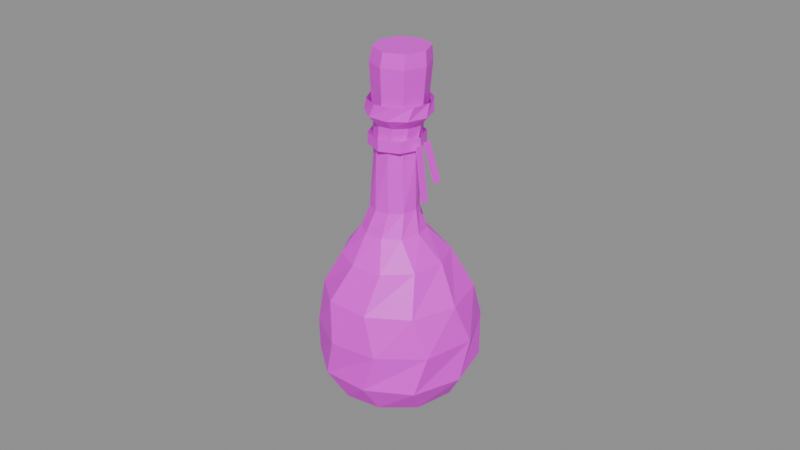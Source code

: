 # Source: item.stamina_potion.blend  (saved by Blender 5.2.45; exported with 4.5.12 LTS)
import bpy
from mathutils import Matrix  # noqa: F401  (used for matrix-valued properties, if any)

bpy.ops.wm.read_factory_settings(use_empty=True)
scene = bpy.context.scene
scene.name = 'Scene'

# ---- images (referenced by path relative to the original .blend; pixels are not part of the script)
import os
ASSET_DIR = os.environ.get("B2B_ASSET_DIR", "")  # directory of the original .blend (textures are referenced by path, not embedded)
HERE = os.path.dirname(os.path.abspath(__file__))  # packed textures are extracted next to this script under _unpacked/

def load_image(name, relpath, width, height, colorspace="sRGB"):
    """Load a texture the original file referenced (path relative to the .blend, or extracted next to this script)."""
    p = next((c for c in (os.path.join(HERE, relpath), os.path.join(ASSET_DIR, relpath)) if relpath and os.path.exists(c)), "")
    if p:
        img = bpy.data.images.load(p, check_existing=True)
        img.name = name
    else:  # same state as the original file: an image datablock whose file is absent (Cycles renders it pink)
        img = bpy.data.images.new(name, width, height)
        img.source = "FILE"
        img.filepath = "//" + (relpath or name)
    img.colorspace_settings.name = colorspace
    return img
img_palette_png = load_image('palette.png', 'palette.png', 1024, 1024, 'sRGB')

# ---- materials (node trees are filled in below, after node groups)
mat_palette = bpy.data.materials.new('palette')

# ---- material node trees
mat_palette.use_nodes = True; mat_palette.node_tree.nodes.clear()
_N = mat_palette.node_tree.nodes; _L = mat_palette.node_tree.links
n0 = _N.new('ShaderNodeBsdfPrincipled'); n0.name = 'Principled BSDF'; n0.location = (-200, 100)
n0.inputs[10].default_value = 0.005
n1 = _N.new('ShaderNodeOutputMaterial'); n1.name = 'Material Output'; n1.location = (200, 100)
n2 = _N.new('ShaderNodeTexImage'); n2.name = 'Image Texture'; n2.location = (0, 0)
n2.image = img_palette_png
n2.interpolation = 'Closest'
_L.new(n0.outputs[0], n1.inputs[0])
_L.new(n2.outputs[0], n0.inputs[0])
n1.is_active_output = True

# ---- meshes
me_potion = bpy.data.meshes.new('potion')
me_potion.from_pydata([(0.01121, -0.001661, 0.0), (0.008877, 0.00579, 0.0), (0.002482, 0.01022, 0.0), (-0.005262, 0.01029, 0.0), (-0.01104, 0.005356, 0.0), (-0.01279, -0.001661, 0.0), (-0.0105, -0.008288, 0.0), (-0.004915, -0.01254, 0.0), (0.002176, -0.0126, 0.0), (0.008323, -0.00871, 0.0), (0.01842, 0.001332, 0.003), (0.01294, 0.01246, 0.003), (0.001845, 0.0178, 0.003), (-0.01005, 0.01567, 0.003), (-0.01779, 0.006849, 0.003), (-0.01893, -0.004313, 0.003), (-0.01415, -0.01425, 0.003), (-0.004341, -0.01954, 0.003), (0.006873, -0.01814, 0.003), (0.01583, -0.01058, 0.003), (0.0242, -0.001661, 0.012), (0.02008, 0.01393, 0.012), (0.006734, 0.02331, 0.012), (-0.009073, 0.02202, 0.012), (-0.02105, 0.01263, 0.012), (-0.02422, -0.001661, 0.012), (-0.01964, -0.01493, 0.012), (-0.008559, -0.02376, 0.012), (0.005898, -0.02406, 0.012), (0.01896, -0.01643, 0.012), (0.02492, 0.002313, 0.024), (0.01782, 0.01727, 0.024), (0.003008, 0.02482, 0.024), (-0.01281, 0.02117, 0.024), (-0.02345, 0.009783, 0.024), (-0.02492, -0.005218, 0.024), (-0.01741, -0.01747, 0.024), (-0.005215, -0.02482, 0.024), (0.009393, -0.02318, 0.024), (0.0215, -0.01352, 0.024), (0.02205, -0.001661, 0.036), (0.01824, 0.01259, 0.036), (0.00608, 0.02129, 0.036), (-0.008508, 0.02028, 0.036), (-0.01954, 0.01153, 0.036), (-0.02286, -0.001661, 0.036), (-0.01806, -0.01378, 0.036), (-0.008001, -0.02204, 0.036), (0.005352, -0.02238, 0.036), (0.01691, -0.01495, 0.036), (0.015, 0.0008628, 0.047), (0.01096, 0.01054, 0.047), (0.001396, 0.01512, 0.047), (-0.008774, 0.01316, 0.047), (-0.01543, 0.005672, 0.047), (-0.01656, -0.003907, 0.047), (-0.01211, -0.0122, 0.047), (-0.003872, -0.01668, 0.047), (0.005728, -0.0158, 0.047), (0.01297, -0.009052, 0.047), (0.008329, -0.001421, 0.055), (0.006682, 0.004384, 0.055), (0.001678, 0.007764, 0.055), (-0.004306, 0.007811, 0.055), (-0.008963, 0.004142, 0.055), (-0.01065, -0.001421, 0.055), (-0.008939, -0.006966, 0.055), (-0.004176, -0.01025, 0.055), (0.001567, -0.01027, 0.055), (0.006486, -0.007083, 0.055), (0.006107, -0.000153, 0.062), (0.004106, 0.003949, 0.062), (4.087e-05, 0.006061, 0.062), (-0.00441, 0.005218, 0.062), (-0.00756, 0.00206, 0.062), (-0.008091, -0.002299, 0.062), (-0.006183, -0.006195, 0.062), (-0.002318, -0.008181, 0.062), (0.001981, -0.007549, 0.062), (0.005285, -0.0046, 0.062), (0.006392, -0.0008689, 0.078), (0.005022, 0.003212, 0.078), (0.001585, 0.005838, 0.078), (-0.002701, 0.005615, 0.078), (-0.006125, 0.003149, 0.078), (-0.007351, -0.0008689, 0.078), (-0.005898, -0.004722, 0.078), (-0.002663, -0.007235, 0.078), (0.001494, -0.007298, 0.078), (0.004978, -0.004918, 0.078), (0.007116, 0.0004537, 0.088), (0.005096, 0.004442, 0.088), (0.001153, 0.00662, 0.088), (-0.003289, 0.005847, 0.088), (-0.006319, 0.002623, 0.088), (-0.007165, -0.001705, 0.088), (-0.005092, -0.005603, 0.088), (-0.001222, -0.007718, 0.088), (0.003115, -0.006946, 0.088), (0.006268, -0.003903, 0.088), (0.009938, -0.0005569, 0.091), (0.008086, 0.005213, 0.091), (0.003229, 0.008934, 0.091), (-0.002952, 0.008974, 0.091), (-0.007673, 0.005123, 0.091), (-0.009566, -0.0005569, 0.091), (-0.00779, -0.006322, 0.091), (-0.002881, -0.00987, 0.091), (0.003127, -0.009734, 0.091), (0.007956, -0.006232, 0.091), (0.009773, 0.0009525, 0.095), (0.007154, 0.006177, 0.095), (0.002022, 0.009202, 0.095), (-0.003891, 0.008153, 0.095), (-0.007884, 0.003845, 0.095), (-0.008937, -0.001875, 0.095), (-0.006277, -0.007065, 0.095), (-0.001098, -0.009634, 0.095), (0.00458, -0.008768, 0.095), (0.008846, -0.004829, 0.095), (0.008221, -0.0004609, 0.091), (0.005937, 0.005055, 0.091), (0.0004213, 0.007339, 0.091), (-0.005094, 0.005055, 0.091), (-0.007379, -0.0004609, 0.091), (-0.005094, -0.005976, 0.091), (0.0004213, -0.008261, 0.091), (0.005937, -0.005976, 0.091), (0.009621, -0.0004609, 0.1055), (0.007044, 0.005762, 0.1055), (0.0008213, 0.008339, 0.1055), (-0.005401, 0.005762, 0.1055), (-0.007979, -0.0004609, 0.1055), (-0.005401, -0.006683, 0.1055), (0.0008213, -0.009261, 0.1055), (0.007044, -0.006683, 0.1055), (0.009221, -0.0002609, 0.1098), (0.00682, 0.005537, 0.1098), (0.001021, 0.007939, 0.1098), (-0.004777, 0.005537, 0.1098), (-0.007179, -0.0002609, 0.1098), (-0.004777, -0.006059, 0.1098), (0.001021, -0.008461, 0.1098), (0.00682, -0.006059, 0.1098), (0.008061, -0.0007489, 0.0812), (0.005601, 0.005191, 0.0812), (-0.000339, 0.007651, 0.0812), (-0.006279, 0.005191, 0.0812), (-0.008739, -0.0007489, 0.0812), (-0.006279, -0.006689, 0.0812), (-0.000339, -0.009149, 0.0812), (0.005601, -0.006689, 0.0812), (0.008061, -0.0007489, 0.0848), (0.005601, 0.005191, 0.0848), (-0.000339, 0.007651, 0.0848), (-0.006279, 0.005191, 0.0848), (-0.008739, -0.0007489, 0.0848), (-0.006279, -0.006689, 0.0848), (-0.000339, -0.009149, 0.0848), (0.005601, -0.006689, 0.0848), (0.008861, -0.003549, 0.083), (0.008861, -0.0009489, 0.083), (0.01166, -0.001849, 0.067), (0.01166, -0.004449, 0.067), (0.01126, -0.004449, 0.067), (0.01126, -0.001849, 0.067), (0.008461, -0.0009489, 0.083), (0.008461, -0.003549, 0.083), (0.008661, 0.0001511, 0.083), (0.008661, 0.002751, 0.083), (0.01146, 0.004071, 0.071), (0.01146, 0.001471, 0.071), (0.01106, 0.001471, 0.071), (0.01106, 0.004071, 0.071), (0.008261, 0.002751, 0.083), (0.008261, 0.0001511, 0.083)], [], [(0, 1, 11, 10), (1, 2, 12, 11), (2, 3, 13, 12), (3, 4, 14, 13), (4, 5, 15, 14), (5, 6, 16, 15), (6, 7, 17, 16), (7, 8, 18, 17), (8, 9, 19, 18), (9, 0, 10, 19), (10, 11, 21, 20), (11, 12, 22, 21), (12, 13, 23, 22), (13, 14, 24, 23), (14, 15, 25, 24), (15, 16, 26, 25), (16, 17, 27, 26), (17, 18, 28, 27), (18, 19, 29, 28), (19, 10, 20, 29), (20, 21, 31, 30), (21, 22, 32, 31), (22, 23, 33, 32), (23, 24, 34, 33), (24, 25, 35, 34), (25, 26, 36, 35), (26, 27, 37, 36), (27, 28, 38, 37), (28, 29, 39, 38), (29, 20, 30, 39), (30, 31, 41, 40), (31, 32, 42, 41), (32, 33, 43, 42), (33, 34, 44, 43), (34, 35, 45, 44), (35, 36, 46, 45), (36, 37, 47, 46), (37, 38, 48, 47), (38, 39, 49, 48), (39, 30, 40, 49), (40, 41, 51, 50), (41, 42, 52, 51), (42, 43, 53, 52), (43, 44, 54, 53), (44, 45, 55, 54), (45, 46, 56, 55), (46, 47, 57, 56), (47, 48, 58, 57), (48, 49, 59, 58), (49, 40, 50, 59), (50, 51, 61, 60), (51, 52, 62, 61), (52, 53, 63, 62), (53, 54, 64, 63), (54, 55, 65, 64), (55, 56, 66, 65), (56, 57, 67, 66), (57, 58, 68, 67), (58, 59, 69, 68), (59, 50, 60, 69), (60, 61, 71, 70), (61, 62, 72, 71), (62, 63, 73, 72), (63, 64, 74, 73), (64, 65, 75, 74), (65, 66, 76, 75), (66, 67, 77, 76), (67, 68, 78, 77), (68, 69, 79, 78), (69, 60, 70, 79), (70, 71, 81, 80), (71, 72, 82, 81), (72, 73, 83, 82), (73, 74, 84, 83), (74, 75, 85, 84), (75, 76, 86, 85), (76, 77, 87, 86), (77, 78, 88, 87), (78, 79, 89, 88), (79, 70, 80, 89), (80, 81, 91, 90), (81, 82, 92, 91), (82, 83, 93, 92), (83, 84, 94, 93), (84, 85, 95, 94), (85, 86, 96, 95), (86, 87, 97, 96), (87, 88, 98, 97), (88, 89, 99, 98), (89, 80, 90, 99), (90, 91, 101, 100), (91, 92, 102, 101), (92, 93, 103, 102), (93, 94, 104, 103), (94, 95, 105, 104), (95, 96, 106, 105), (96, 97, 107, 106), (97, 98, 108, 107), (98, 99, 109, 108), (99, 90, 100, 109), (100, 101, 111, 110), (101, 102, 112, 111), (102, 103, 113, 112), (103, 104, 114, 113), (104, 105, 115, 114), (105, 106, 116, 115), (106, 107, 117, 116), (107, 108, 118, 117), (108, 109, 119, 118), (109, 100, 110, 119), (9, 8, 7, 6, 5, 4, 3, 2, 1, 0), (120, 121, 129, 128), (121, 122, 130, 129), (122, 123, 131, 130), (123, 124, 132, 131), (124, 125, 133, 132), (125, 126, 134, 133), (126, 127, 135, 134), (127, 120, 128, 135), (128, 129, 137, 136), (129, 130, 138, 137), (130, 131, 139, 138), (131, 132, 140, 139), (132, 133, 141, 140), (133, 134, 142, 141), (134, 135, 143, 142), (135, 128, 136, 143), (136, 137, 138, 139, 140, 141, 142, 143), (127, 126, 125, 124, 123, 122, 121, 120), (144, 145, 153, 152), (145, 146, 154, 153), (146, 147, 155, 154), (147, 148, 156, 155), (148, 149, 157, 156), (149, 150, 158, 157), (150, 151, 159, 158), (151, 144, 152, 159), (160, 163, 162, 161), (164, 167, 166, 165), (168, 171, 170, 169), (172, 175, 174, 173)])
_uv = me_potion.uv_layers.new(name='UVMap')
_uv.uv.foreach_set('vector', [0.5625, 0.05556, 0.5625, 0.05556, 0.5625, 0.05556, 0.5625, 0.05556, 0.5625, 0.05556, 0.5625, 0.05556, 0.5625, 0.05556, 0.5625, 0.05556, 0.5625, 0.05556, 0.5625, 0.05556, 0.5625, 0.05556, 0.5625, 0.05556, 0.5625, 0.05556, 0.5625, 0.05556, 0.5625, 0.05556, 0.5625, 0.05556, 0.5625, 0.05556, 0.5625, 0.05556, 0.5625, 0.05556, 0.5625, 0.05556, 0.5625, 0.05556, 0.5625, 0.05556, 0.5625, 0.05556, 0.5625, 0.05556, 0.5625, 0.05556, 0.5625, 0.05556, 0.5625, 0.05556, 0.5625, 0.05556, 0.5625, 0.05556, 0.5625, 0.05556, 0.5625, 0.05556, 0.5625, 0.05556, 0.5625, 0.05556, 0.5625, 0.05556, 0.5625, 0.05556, 0.5625, 0.05556, 0.5625, 0.05556, 0.5625, 0.05556, 0.5625, 0.05556, 0.5625, 0.05556, 0.4375, 0.05556, 0.4375, 0.05556, 0.4375, 0.05556, 0.4375, 0.05556, 0.4375, 0.05556, 0.4375, 0.05556, 0.4375, 0.05556, 0.4375, 0.05556, 0.4375, 0.05556, 0.4375, 0.05556, 0.4375, 0.05556, 0.4375, 0.05556, 0.4375, 0.05556, 0.4375, 0.05556, 0.4375, 0.05556, 0.4375, 0.05556, 0.4375, 0.05556, 0.4375, 0.05556, 0.4375, 0.05556, 0.4375, 0.05556, 0.4375, 0.05556, 0.4375, 0.05556, 0.4375, 0.05556, 0.4375, 0.05556, 0.4375, 0.05556, 0.4375, 0.05556, 0.4375, 0.05556, 0.4375, 0.05556, 0.4375, 0.05556, 0.4375, 0.05556, 0.4375, 0.05556, 0.4375, 0.05556, 0.4375, 0.05556, 0.4375, 0.05556, 0.4375, 0.05556, 0.4375, 0.05556, 0.4375, 0.05556, 0.4375, 0.05556, 0.4375, 0.05556, 0.4375, 0.05556, 0.4375, 0.05556, 0.4375, 0.05556, 0.4375, 0.05556, 0.4375, 0.05556, 0.4375, 0.05556, 0.4375, 0.05556, 0.4375, 0.05556, 0.4375, 0.05556, 0.1875, 0.05556, 0.1875, 0.05556, 0.1875, 0.05556, 0.1875, 0.05556, 0.4375, 0.05556, 0.4375, 0.05556, 0.4375, 0.05556, 0.4375, 0.05556, 0.4375, 0.05556, 0.4375, 0.05556, 0.4375, 0.05556, 0.4375, 0.05556, 0.4375, 0.05556, 0.4375, 0.05556, 0.4375, 0.05556, 0.4375, 0.05556, 0.4375, 0.05556, 0.4375, 0.05556, 0.4375, 0.05556, 0.4375, 0.05556, 0.4375, 0.05556, 0.4375, 0.05556, 0.4375, 0.05556, 0.4375, 0.05556, 0.4375, 0.05556, 0.4375, 0.05556, 0.4375, 0.05556, 0.4375, 0.05556, 0.4375, 0.05556, 0.4375, 0.05556, 0.4375, 0.05556, 0.4375, 0.05556, 0.4375, 0.05556, 0.4375, 0.05556, 0.4375, 0.05556, 0.4375, 0.05556, 0.4375, 0.05556, 0.4375, 0.05556, 0.4375, 0.05556, 0.4375, 0.05556, 0.1875, 0.05556, 0.1875, 0.05556, 0.1875, 0.05556, 0.1875, 0.05556, 0.4375, 0.05556, 0.4375, 0.05556, 0.4375, 0.05556, 0.4375, 0.05556, 0.4375, 0.05556, 0.4375, 0.05556, 0.4375, 0.05556, 0.4375, 0.05556, 0.4375, 0.05556, 0.4375, 0.05556, 0.4375, 0.05556, 0.4375, 0.05556, 0.4375, 0.05556, 0.4375, 0.05556, 0.4375, 0.05556, 0.4375, 0.05556, 0.4375, 0.05556, 0.4375, 0.05556, 0.4375, 0.05556, 0.4375, 0.05556, 0.4375, 0.05556, 0.4375, 0.05556, 0.4375, 0.05556, 0.4375, 0.05556, 0.4375, 0.05556, 0.4375, 0.05556, 0.4375, 0.05556, 0.4375, 0.05556, 0.3125, 0.05556, 0.3125, 0.05556, 0.3125, 0.05556, 0.3125, 0.05556, 0.3125, 0.05556, 0.3125, 0.05556, 0.3125, 0.05556, 0.3125, 0.05556, 0.1875, 0.05556, 0.1875, 0.05556, 0.1875, 0.05556, 0.1875, 0.05556, 0.3125, 0.05556, 0.3125, 0.05556, 0.3125, 0.05556, 0.3125, 0.05556, 0.3125, 0.05556, 0.3125, 0.05556, 0.3125, 0.05556, 0.3125, 0.05556, 0.3125, 0.05556, 0.3125, 0.05556, 0.3125, 0.05556, 0.3125, 0.05556, 0.3125, 0.05556, 0.3125, 0.05556, 0.3125, 0.05556, 0.3125, 0.05556, 0.3125, 0.05556, 0.3125, 0.05556, 0.3125, 0.05556, 0.3125, 0.05556, 0.3125, 0.05556, 0.3125, 0.05556, 0.3125, 0.05556, 0.3125, 0.05556, 0.3125, 0.05556, 0.3125, 0.05556, 0.3125, 0.05556, 0.3125, 0.05556, 0.3125, 0.05556, 0.3125, 0.05556, 0.3125, 0.05556, 0.3125, 0.05556, 0.3125, 0.05556, 0.3125, 0.05556, 0.3125, 0.05556, 0.3125, 0.05556, 0.1875, 0.05556, 0.1875, 0.05556, 0.1875, 0.05556, 0.1875, 0.05556, 0.3125, 0.05556, 0.3125, 0.05556, 0.3125, 0.05556, 0.3125, 0.05556, 0.3125, 0.05556, 0.3125, 0.05556, 0.3125, 0.05556, 0.3125, 0.05556, 0.3125, 0.05556, 0.3125, 0.05556, 0.3125, 0.05556, 0.3125, 0.05556, 0.3125, 0.05556, 0.3125, 0.05556, 0.3125, 0.05556, 0.3125, 0.05556, 0.3125, 0.05556, 0.3125, 0.05556, 0.3125, 0.05556, 0.3125, 0.05556, 0.3125, 0.05556, 0.3125, 0.05556, 0.3125, 0.05556, 0.3125, 0.05556, 0.3125, 0.05556, 0.3125, 0.05556, 0.3125, 0.05556, 0.3125, 0.05556, 0.3125, 0.05556, 0.3125, 0.05556, 0.3125, 0.05556, 0.3125, 0.05556, 0.3125, 0.05556, 0.3125, 0.05556, 0.3125, 0.05556, 0.3125, 0.05556, 0.1875, 0.05556, 0.1875, 0.05556, 0.1875, 0.05556, 0.1875, 0.05556, 0.3125, 0.05556, 0.3125, 0.05556, 0.3125, 0.05556, 0.3125, 0.05556, 0.3125, 0.05556, 0.3125, 0.05556, 0.3125, 0.05556, 0.3125, 0.05556, 0.3125, 0.05556, 0.3125, 0.05556, 0.3125, 0.05556, 0.3125, 0.05556, 0.3125, 0.05556, 0.3125, 0.05556, 0.3125, 0.05556, 0.3125, 0.05556, 0.3125, 0.05556, 0.3125, 0.05556, 0.3125, 0.05556, 0.3125, 0.05556, 0.3125, 0.05556, 0.3125, 0.05556, 0.3125, 0.05556, 0.3125, 0.05556, 0.3125, 0.05556, 0.3125, 0.05556, 0.3125, 0.05556, 0.3125, 0.05556, 0.3125, 0.05556, 0.3125, 0.05556, 0.3125, 0.05556, 0.3125, 0.05556, 0.3125, 0.05556, 0.3125, 0.05556, 0.3125, 0.05556, 0.3125, 0.05556, 0.3125, 0.05556, 0.3125, 0.05556, 0.3125, 0.05556, 0.3125, 0.05556, 0.3125, 0.05556, 0.3125, 0.05556, 0.3125, 0.05556, 0.3125, 0.05556, 0.3125, 0.05556, 0.3125, 0.05556, 0.3125, 0.05556, 0.3125, 0.05556, 0.3125, 0.05556, 0.3125, 0.05556, 0.3125, 0.05556, 0.3125, 0.05556, 0.3125, 0.05556, 0.3125, 0.05556, 0.3125, 0.05556, 0.3125, 0.05556, 0.3125, 0.05556, 0.3125, 0.05556, 0.3125, 0.05556, 0.3125, 0.05556, 0.3125, 0.05556, 0.3125, 0.05556, 0.3125, 0.05556, 0.3125, 0.05556, 0.3125, 0.05556, 0.3125, 0.05556, 0.3125, 0.05556, 0.3125, 0.05556, 0.3125, 0.05556, 0.3125, 0.05556, 0.3125, 0.05556, 0.3125, 0.05556, 0.3125, 0.05556, 0.3125, 0.05556, 0.3125, 0.05556, 0.3125, 0.05556, 0.3125, 0.05556, 0.3125, 0.05556, 0.3125, 0.05556, 0.3125, 0.05556, 0.3125, 0.05556, 0.3125, 0.05556, 0.3125, 0.05556, 0.3125, 0.05556, 0.3125, 0.05556, 0.3125, 0.05556, 0.3125, 0.05556, 0.3125, 0.05556, 0.3125, 0.05556, 0.3125, 0.05556, 0.3125, 0.05556, 0.3125, 0.05556, 0.3125, 0.05556, 0.3125, 0.05556, 0.3125, 0.05556, 0.3125, 0.05556, 0.3125, 0.05556, 0.3125, 0.05556, 0.3125, 0.05556, 0.3125, 0.05556, 0.3125, 0.05556, 0.3125, 0.05556, 0.3125, 0.05556, 0.3125, 0.05556, 0.3125, 0.05556, 0.3125, 0.05556, 0.3125, 0.05556, 0.3125, 0.05556, 0.3125, 0.05556, 0.3125, 0.05556, 0.3125, 0.05556, 0.3125, 0.05556, 0.3125, 0.05556, 0.3125, 0.05556, 0.3125, 0.05556, 0.3125, 0.05556, 0.3125, 0.05556, 0.3125, 0.05556, 0.3125, 0.05556, 0.3125, 0.05556, 0.3125, 0.05556, 0.3125, 0.05556, 0.3125, 0.05556, 0.3125, 0.05556, 0.3125, 0.05556, 0.3125, 0.05556, 0.3125, 0.05556, 0.3125, 0.05556, 0.3125, 0.05556, 0.3125, 0.05556, 0.3125, 0.05556, 0.3125, 0.05556, 0.3125, 0.05556, 0.3125, 0.05556, 0.3125, 0.05556, 0.3125, 0.05556, 0.3125, 0.05556, 0.3125, 0.05556, 0.3125, 0.05556, 0.3125, 0.05556, 0.3125, 0.05556, 0.3125, 0.05556, 0.3125, 0.05556, 0.3125, 0.05556, 0.3125, 0.05556, 0.3125, 0.05556, 0.3125, 0.05556, 0.3125, 0.05556, 0.3125, 0.05556, 0.3125, 0.05556, 0.3125, 0.05556, 0.3125, 0.05556, 0.3125, 0.05556, 0.3125, 0.05556, 0.3125, 0.05556, 0.3125, 0.05556, 0.3125, 0.05556, 0.3125, 0.05556, 0.3125, 0.05556, 0.3125, 0.05556, 0.3125, 0.05556, 0.3125, 0.05556, 0.3125, 0.05556, 0.3125, 0.05556, 0.3125, 0.05556, 0.3125, 0.05556, 0.3125, 0.05556, 0.3125, 0.05556, 0.3125, 0.05556, 0.3125, 0.05556, 0.3125, 0.05556, 0.3125, 0.05556, 0.3125, 0.05556, 0.3125, 0.05556, 0.3125, 0.05556, 0.3125, 0.05556, 0.3125, 0.05556, 0.3125, 0.05556, 0.3125, 0.05556, 0.3125, 0.05556, 0.3125, 0.05556, 0.3125, 0.05556, 0.3125, 0.05556, 0.3125, 0.05556, 0.3125, 0.05556, 0.3125, 0.05556, 0.3125, 0.05556, 0.3125, 0.05556, 0.5625, 0.05556, 0.5625, 0.05556, 0.5625, 0.05556, 0.5625, 0.05556, 0.5625, 0.05556, 0.5625, 0.05556, 0.5625, 0.05556, 0.5625, 0.05556, 0.5625, 0.05556, 0.5625, 0.05556, 0.3125, 0.7222, 0.3125, 0.7222, 0.3125, 0.7222, 0.3125, 0.7222, 0.3125, 0.7222, 0.3125, 0.7222, 0.3125, 0.7222, 0.3125, 0.7222, 0.3125, 0.7222, 0.3125, 0.7222, 0.3125, 0.7222, 0.3125, 0.7222, 0.3125, 0.7222, 0.3125, 0.7222, 0.3125, 0.7222, 0.3125, 0.7222, 0.3125, 0.7222, 0.3125, 0.7222, 0.3125, 0.7222, 0.3125, 0.7222, 0.3125, 0.7222, 0.3125, 0.7222, 0.3125, 0.7222, 0.3125, 0.7222, 0.3125, 0.7222, 0.3125, 0.7222, 0.3125, 0.7222, 0.3125, 0.7222, 0.3125, 0.7222, 0.3125, 0.7222, 0.3125, 0.7222, 0.3125, 0.7222, 0.3125, 0.7222, 0.3125, 0.7222, 0.3125, 0.7222, 0.3125, 0.7222, 0.3125, 0.7222, 0.3125, 0.7222, 0.3125, 0.7222, 0.3125, 0.7222, 0.3125, 0.7222, 0.3125, 0.7222, 0.3125, 0.7222, 0.3125, 0.7222, 0.3125, 0.7222, 0.3125, 0.7222, 0.3125, 0.7222, 0.3125, 0.7222, 0.3125, 0.7222, 0.3125, 0.7222, 0.3125, 0.7222, 0.3125, 0.7222, 0.3125, 0.7222, 0.3125, 0.7222, 0.3125, 0.7222, 0.3125, 0.7222, 0.3125, 0.7222, 0.3125, 0.7222, 0.3125, 0.7222, 0.3125, 0.7222, 0.3125, 0.7222, 0.3125, 0.7222, 0.3125, 0.7222, 0.3125, 0.7222, 0.1875, 0.7222, 0.1875, 0.7222, 0.1875, 0.7222, 0.1875, 0.7222, 0.1875, 0.7222, 0.1875, 0.7222, 0.1875, 0.7222, 0.1875, 0.7222, 0.3125, 0.7222, 0.3125, 0.7222, 0.3125, 0.7222, 0.3125, 0.7222, 0.3125, 0.7222, 0.3125, 0.7222, 0.3125, 0.7222, 0.3125, 0.7222, 0.8125, 0.3889, 0.8125, 0.3889, 0.8125, 0.3889, 0.8125, 0.3889, 0.8125, 0.3889, 0.8125, 0.3889, 0.8125, 0.3889, 0.8125, 0.3889, 0.8125, 0.3889, 0.8125, 0.3889, 0.8125, 0.3889, 0.8125, 0.3889, 0.8125, 0.3889, 0.8125, 0.3889, 0.8125, 0.3889, 0.8125, 0.3889, 0.8125, 0.3889, 0.8125, 0.3889, 0.8125, 0.3889, 0.8125, 0.3889, 0.8125, 0.3889, 0.8125, 0.3889, 0.8125, 0.3889, 0.8125, 0.3889, 0.8125, 0.3889, 0.8125, 0.3889, 0.8125, 0.3889, 0.8125, 0.3889, 0.8125, 0.3889, 0.8125, 0.3889, 0.8125, 0.3889, 0.8125, 0.3889, 0.8125, 0.3889, 0.8125, 0.3889, 0.8125, 0.3889, 0.8125, 0.3889, 0.8125, 0.3889, 0.8125, 0.3889, 0.8125, 0.3889, 0.8125, 0.3889, 0.8125, 0.3889, 0.8125, 0.3889, 0.8125, 0.3889, 0.8125, 0.3889, 0.8125, 0.3889, 0.8125, 0.3889, 0.8125, 0.3889, 0.8125, 0.3889])
me_potion.materials.append(mat_palette)
me_potion.update()

# ---- objects
ob_potion = bpy.data.objects.new('potion', me_potion)

# ---- transforms, parenting, visibility, modifiers, constraints
ob_potion.location = (0.0, 0.0, 0.0)

# ---- collection membership
scene.collection.objects.link(ob_potion)

# ---- scene / render settings (as saved in the file)
scene.frame_start = 1; scene.frame_end = 250; scene.frame_set(1)
scene.render.engine = 'BLENDER_EEVEE_NEXT'
scene.render.bake_bias = 0.0
scene.render.bake_samples = 0
scene.render.compositor_device = 'GPU'
scene.eevee.use_volume_custom_range = False
scene.eevee.fast_gi_thickness_near = 0.1
scene.eevee.fast_gi_thickness_far = 0.0
scene.eevee.ray_tracing_options.screen_trace_thickness = 0.1
bpy.context.view_layer.update()

# ---- added for rendering (the .blend has no active camera and no usable light): camera, sun + grey world if the file has none
cam_auto = bpy.data.cameras.new('AutoCamera')
cam_auto.lens = 50.0
cam_auto.sensor_width = 36.0
cam_auto.clip_end = 1000.0
ob_auto_camera = bpy.data.objects.new('AutoCamera', cam_auto)
scene.collection.objects.link(ob_auto_camera)
ob_auto_camera.location = (0.185045, -0.222054, 0.202936)
ob_auto_camera.rotation_euler = (1.09748, -7.21219e-08, 0.694738)
scene.camera = ob_auto_camera
light_auto_sun = bpy.data.lights.new('AutoSun', 'SUN')
light_auto_sun.energy = 3.0
light_auto_sun.angle = 0.0523599
ob_auto_sun = bpy.data.objects.new('AutoSun', light_auto_sun)
scene.collection.objects.link(ob_auto_sun)
ob_auto_sun.rotation_euler = (0.872665, 0.174533, 0.523599)
if scene.world is None:
    world_auto = bpy.data.worlds.new('AutoWorld')
    world_auto.color = (0.3, 0.3, 0.3)
    scene.world = world_auto
bpy.context.view_layer.update()

